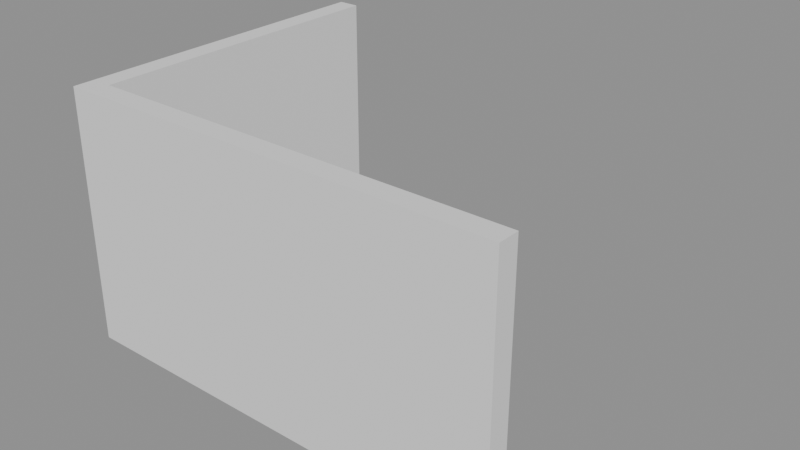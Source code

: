 # Source: p0253.blend  (saved by Blender 4.5.90; exported with 4.5.12 LTS)
import bpy
from mathutils import Matrix  # noqa: F401  (used for matrix-valued properties, if any)

bpy.ops.wm.read_factory_settings(use_empty=True)
scene = bpy.context.scene
scene.name = 'Scene'

# ---- collections
col_asset_p0253 = bpy.data.collections.new('Asset_p0253'); scene.collection.children.link(col_asset_p0253)

# ---- meshes
me_cube = bpy.data.meshes.new('Cube')
me_cube.from_pydata([(-1.0, -1.0, -1.0), (-1.0, -1.0, 1.0), (-1.0, 1.0, -1.0), (-1.0, 1.0, 1.0), (1.0, -1.0, -1.0), (1.0, -1.0, 1.0), (1.0, 1.0, -1.0), (1.0, 1.0, 1.0)], [], [(0, 1, 3, 2), (2, 3, 7, 6), (6, 7, 5, 4), (4, 5, 1, 0), (2, 6, 4, 0), (7, 3, 1, 5)])
_uv = me_cube.uv_layers.new(name='UVMap')
_uv.uv.foreach_set('vector', [0.375, 0.0, 0.625, 0.0, 0.625, 0.25, 0.375, 0.25, 0.375, 0.25, 0.625, 0.25, 0.625, 0.5, 0.375, 0.5, 0.375, 0.5, 0.625, 0.5, 0.625, 0.75, 0.375, 0.75, 0.375, 0.75, 0.625, 0.75, 0.625, 1.0, 0.375, 1.0, 0.125, 0.5, 0.375, 0.5, 0.375, 0.75, 0.125, 0.75, 0.625, 0.5, 0.875, 0.5, 0.875, 0.75, 0.625, 0.75])
me_cube.update()
me_cube_001 = bpy.data.meshes.new('Cube.001')
me_cube_001.from_pydata([(-1.0, -1.0, -1.0), (-1.0, -1.0, 1.0), (-1.0, 1.0, -1.0), (-1.0, 1.0, 1.0), (1.0, -1.0, -1.0), (1.0, -1.0, 1.0), (1.0, 1.0, -1.0), (1.0, 1.0, 1.0)], [], [(0, 1, 3, 2), (2, 3, 7, 6), (6, 7, 5, 4), (4, 5, 1, 0), (2, 6, 4, 0), (7, 3, 1, 5)])
_uv = me_cube_001.uv_layers.new(name='UVMap')
_uv.uv.foreach_set('vector', [0.375, 0.0, 0.625, 0.0, 0.625, 0.25, 0.375, 0.25, 0.375, 0.25, 0.625, 0.25, 0.625, 0.5, 0.375, 0.5, 0.375, 0.5, 0.625, 0.5, 0.625, 0.75, 0.375, 0.75, 0.375, 0.75, 0.625, 0.75, 0.625, 1.0, 0.375, 1.0, 0.125, 0.5, 0.375, 0.5, 0.375, 0.75, 0.125, 0.75, 0.625, 0.5, 0.875, 0.5, 0.875, 0.75, 0.625, 0.75])
me_cube_001.update()

# ---- objects
ob_muronorte = bpy.data.objects.new('MuroNorte', me_cube)
ob_murooeste = bpy.data.objects.new('MuroOeste', me_cube_001)

# ---- transforms, parenting, visibility, modifiers, constraints
ob_muronorte.location = (2.5, -0.125, 1.5)
ob_muronorte.scale = (2.5, 0.125, 1.5)
ob_murooeste.location = (-0.125, 1.75, 1.5)
ob_murooeste.scale = (0.125, 2.0, 1.5)

# ---- collection membership
col_asset_p0253.objects.link(ob_muronorte)
col_asset_p0253.objects.link(ob_murooeste)

# ---- scene / render settings (as saved in the file)
scene.frame_start = 1; scene.frame_end = 250; scene.frame_set(1)
scene.render.engine = 'BLENDER_EEVEE_NEXT'
bpy.context.view_layer.update()

# ---- added for rendering (the .blend has no active camera and no usable light): camera, sun + grey world if the file has none
cam_auto = bpy.data.cameras.new('AutoCamera')
cam_auto.lens = 50.0
cam_auto.sensor_width = 36.0
cam_auto.clip_end = 1000.0
ob_auto_camera = bpy.data.objects.new('AutoCamera', cam_auto)
scene.collection.objects.link(ob_auto_camera)
ob_auto_camera.location = (9.08288, -6.29945, 6.8663)
ob_auto_camera.rotation_euler = (1.09748, -7.21219e-08, 0.694738)
scene.camera = ob_auto_camera
light_auto_sun = bpy.data.lights.new('AutoSun', 'SUN')
light_auto_sun.energy = 3.0
light_auto_sun.angle = 0.0523599
ob_auto_sun = bpy.data.objects.new('AutoSun', light_auto_sun)
scene.collection.objects.link(ob_auto_sun)
ob_auto_sun.rotation_euler = (0.872665, 0.174533, 0.523599)
if scene.world is None:
    world_auto = bpy.data.worlds.new('AutoWorld')
    world_auto.color = (0.3, 0.3, 0.3)
    scene.world = world_auto
bpy.context.view_layer.update()
